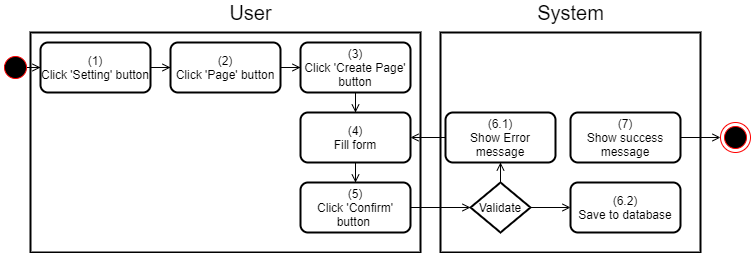

The diagram above was exported from draw.io. Its source (the exported page's mxGraphModel, read from the mxfile embedded in the PNG):
<mxGraphModel dx="920" dy="905" grid="1" gridSize="10" guides="1" tooltips="1" connect="1" arrows="1" fold="1" page="1" pageScale="1" pageWidth="850" pageHeight="1100" math="0" shadow="0">
  <root>
    <mxCell id="BpJ3mFShJdc0zFWwqcCn-0" />
    <mxCell id="BpJ3mFShJdc0zFWwqcCn-1" parent="BpJ3mFShJdc0zFWwqcCn-0" />
    <mxCell id="7PZHzDm5nwAHga6Fap_F-0" value="" style="rounded=0;whiteSpace=wrap;html=1;strokeWidth=2;" parent="BpJ3mFShJdc0zFWwqcCn-1" vertex="1">
      <mxGeometry x="440" y="170" width="260" height="220" as="geometry" />
    </mxCell>
    <mxCell id="7PZHzDm5nwAHga6Fap_F-1" value="" style="rounded=0;whiteSpace=wrap;html=1;strokeWidth=2;" parent="BpJ3mFShJdc0zFWwqcCn-1" vertex="1">
      <mxGeometry x="30" y="170" width="390" height="220" as="geometry" />
    </mxCell>
    <mxCell id="7PZHzDm5nwAHga6Fap_F-2" value="&lt;font style=&quot;font-size: 20px&quot;&gt;User&lt;/font&gt;" style="text;html=1;align=center;verticalAlign=middle;resizable=0;points=[];autosize=1;strokeColor=none;fillColor=none;" parent="BpJ3mFShJdc0zFWwqcCn-1" vertex="1">
      <mxGeometry x="220" y="140" width="60" height="20" as="geometry" />
    </mxCell>
    <mxCell id="7PZHzDm5nwAHga6Fap_F-3" value="&lt;font style=&quot;font-size: 20px&quot;&gt;System&lt;/font&gt;" style="text;html=1;align=center;verticalAlign=middle;resizable=0;points=[];autosize=1;strokeColor=none;fillColor=none;" parent="BpJ3mFShJdc0zFWwqcCn-1" vertex="1">
      <mxGeometry x="530" y="140" width="80" height="20" as="geometry" />
    </mxCell>
    <mxCell id="1fwH6m_j7If0l3IxNFZi-15" style="edgeStyle=orthogonalEdgeStyle;rounded=0;orthogonalLoop=1;jettySize=auto;html=1;endArrow=open;endFill=0;" parent="BpJ3mFShJdc0zFWwqcCn-1" source="7PZHzDm5nwAHga6Fap_F-4" target="7PZHzDm5nwAHga6Fap_F-6" edge="1">
      <mxGeometry relative="1" as="geometry" />
    </mxCell>
    <mxCell id="7PZHzDm5nwAHga6Fap_F-4" value="v&amp;nbsp; &amp;nbsp; &amp;nbsp;" style="ellipse;html=1;shape=startState;fillColor=#000000;strokeColor=#ff0000;rounded=0;" parent="BpJ3mFShJdc0zFWwqcCn-1" vertex="1">
      <mxGeometry y="190" width="30" height="30" as="geometry" />
    </mxCell>
    <mxCell id="1fwH6m_j7If0l3IxNFZi-3" value="" style="edgeStyle=orthogonalEdgeStyle;rounded=0;orthogonalLoop=1;jettySize=auto;html=1;endArrow=open;endFill=0;" parent="BpJ3mFShJdc0zFWwqcCn-1" source="7PZHzDm5nwAHga6Fap_F-6" target="7PZHzDm5nwAHga6Fap_F-7" edge="1">
      <mxGeometry relative="1" as="geometry" />
    </mxCell>
    <mxCell id="7PZHzDm5nwAHga6Fap_F-6" value="(1)&lt;br&gt;Click 'Setting' button" style="rounded=1;whiteSpace=wrap;html=1;strokeWidth=2;" parent="BpJ3mFShJdc0zFWwqcCn-1" vertex="1">
      <mxGeometry x="40" y="180" width="110" height="50" as="geometry" />
    </mxCell>
    <mxCell id="1fwH6m_j7If0l3IxNFZi-4" value="" style="edgeStyle=orthogonalEdgeStyle;rounded=0;orthogonalLoop=1;jettySize=auto;html=1;endArrow=open;endFill=0;" parent="BpJ3mFShJdc0zFWwqcCn-1" source="7PZHzDm5nwAHga6Fap_F-7" target="7PZHzDm5nwAHga6Fap_F-8" edge="1">
      <mxGeometry relative="1" as="geometry" />
    </mxCell>
    <mxCell id="7PZHzDm5nwAHga6Fap_F-7" value="(2)&lt;br&gt;Click 'Page' button" style="rounded=1;whiteSpace=wrap;html=1;strokeWidth=2;" parent="BpJ3mFShJdc0zFWwqcCn-1" vertex="1">
      <mxGeometry x="170" y="180" width="110" height="50" as="geometry" />
    </mxCell>
    <mxCell id="1fwH6m_j7If0l3IxNFZi-0" value="" style="edgeStyle=orthogonalEdgeStyle;rounded=0;orthogonalLoop=1;jettySize=auto;html=1;endArrow=open;endFill=0;" parent="BpJ3mFShJdc0zFWwqcCn-1" source="7PZHzDm5nwAHga6Fap_F-8" target="7PZHzDm5nwAHga6Fap_F-9" edge="1">
      <mxGeometry relative="1" as="geometry" />
    </mxCell>
    <mxCell id="7PZHzDm5nwAHga6Fap_F-8" value="(3)&lt;br&gt;Click 'Create Page' button" style="rounded=1;whiteSpace=wrap;html=1;strokeWidth=2;" parent="BpJ3mFShJdc0zFWwqcCn-1" vertex="1">
      <mxGeometry x="300" y="180" width="110" height="50" as="geometry" />
    </mxCell>
    <mxCell id="1fwH6m_j7If0l3IxNFZi-2" value="" style="edgeStyle=orthogonalEdgeStyle;rounded=0;orthogonalLoop=1;jettySize=auto;html=1;endArrow=open;endFill=0;" parent="BpJ3mFShJdc0zFWwqcCn-1" source="7PZHzDm5nwAHga6Fap_F-9" target="1fwH6m_j7If0l3IxNFZi-1" edge="1">
      <mxGeometry relative="1" as="geometry" />
    </mxCell>
    <mxCell id="7PZHzDm5nwAHga6Fap_F-9" value="(4)&lt;br&gt;Fill form" style="rounded=1;whiteSpace=wrap;html=1;strokeWidth=2;" parent="BpJ3mFShJdc0zFWwqcCn-1" vertex="1">
      <mxGeometry x="300" y="250" width="110" height="50" as="geometry" />
    </mxCell>
    <mxCell id="1fwH6m_j7If0l3IxNFZi-6" style="edgeStyle=orthogonalEdgeStyle;rounded=0;orthogonalLoop=1;jettySize=auto;html=1;entryX=0;entryY=0.5;entryDx=0;entryDy=0;endArrow=open;endFill=0;" parent="BpJ3mFShJdc0zFWwqcCn-1" source="1fwH6m_j7If0l3IxNFZi-1" target="1fwH6m_j7If0l3IxNFZi-5" edge="1">
      <mxGeometry relative="1" as="geometry" />
    </mxCell>
    <mxCell id="1fwH6m_j7If0l3IxNFZi-1" value="(5)&lt;br&gt;Click 'Confirm' button&amp;nbsp;" style="rounded=1;whiteSpace=wrap;html=1;strokeWidth=2;" parent="BpJ3mFShJdc0zFWwqcCn-1" vertex="1">
      <mxGeometry x="300" y="320" width="110" height="50" as="geometry" />
    </mxCell>
    <mxCell id="1fwH6m_j7If0l3IxNFZi-10" value="" style="edgeStyle=orthogonalEdgeStyle;rounded=0;orthogonalLoop=1;jettySize=auto;html=1;endArrow=open;endFill=0;" parent="BpJ3mFShJdc0zFWwqcCn-1" source="1fwH6m_j7If0l3IxNFZi-5" target="1fwH6m_j7If0l3IxNFZi-8" edge="1">
      <mxGeometry relative="1" as="geometry" />
    </mxCell>
    <mxCell id="1fwH6m_j7If0l3IxNFZi-12" value="" style="edgeStyle=orthogonalEdgeStyle;rounded=0;orthogonalLoop=1;jettySize=auto;html=1;endArrow=open;endFill=0;" parent="BpJ3mFShJdc0zFWwqcCn-1" source="1fwH6m_j7If0l3IxNFZi-5" target="1fwH6m_j7If0l3IxNFZi-11" edge="1">
      <mxGeometry relative="1" as="geometry" />
    </mxCell>
    <mxCell id="1fwH6m_j7If0l3IxNFZi-5" value="Validate" style="rhombus;whiteSpace=wrap;html=1;strokeWidth=2;" parent="BpJ3mFShJdc0zFWwqcCn-1" vertex="1">
      <mxGeometry x="470" y="320" width="60" height="50" as="geometry" />
    </mxCell>
    <mxCell id="1fwH6m_j7If0l3IxNFZi-9" style="edgeStyle=orthogonalEdgeStyle;rounded=0;orthogonalLoop=1;jettySize=auto;html=1;endArrow=open;endFill=0;" parent="BpJ3mFShJdc0zFWwqcCn-1" source="1fwH6m_j7If0l3IxNFZi-8" target="7PZHzDm5nwAHga6Fap_F-9" edge="1">
      <mxGeometry relative="1" as="geometry" />
    </mxCell>
    <mxCell id="1fwH6m_j7If0l3IxNFZi-8" value="(6.1)&lt;br&gt;Show Error message" style="rounded=1;whiteSpace=wrap;html=1;strokeWidth=2;" parent="BpJ3mFShJdc0zFWwqcCn-1" vertex="1">
      <mxGeometry x="445" y="250" width="110" height="50" as="geometry" />
    </mxCell>
    <mxCell id="1fwH6m_j7If0l3IxNFZi-11" value="(6.2)&lt;br&gt;Save to database" style="rounded=1;whiteSpace=wrap;html=1;strokeWidth=2;" parent="BpJ3mFShJdc0zFWwqcCn-1" vertex="1">
      <mxGeometry x="570" y="320" width="110" height="50" as="geometry" />
    </mxCell>
    <mxCell id="1fwH6m_j7If0l3IxNFZi-18" style="edgeStyle=orthogonalEdgeStyle;rounded=0;orthogonalLoop=1;jettySize=auto;html=1;endArrow=open;endFill=0;" parent="BpJ3mFShJdc0zFWwqcCn-1" source="1fwH6m_j7If0l3IxNFZi-16" edge="1">
      <mxGeometry relative="1" as="geometry">
        <mxPoint x="720" y="275" as="targetPoint" />
      </mxGeometry>
    </mxCell>
    <mxCell id="1fwH6m_j7If0l3IxNFZi-16" value="(7)&lt;br&gt;Show success message" style="rounded=1;whiteSpace=wrap;html=1;strokeWidth=2;" parent="BpJ3mFShJdc0zFWwqcCn-1" vertex="1">
      <mxGeometry x="570" y="250" width="110" height="50" as="geometry" />
    </mxCell>
    <mxCell id="6EcK6VCC3IXQWZ5nY6nB-0" value="" style="ellipse;html=1;shape=endState;fillColor=#000000;strokeColor=#ff0000;" parent="BpJ3mFShJdc0zFWwqcCn-1" vertex="1">
      <mxGeometry x="720" y="260" width="30" height="30" as="geometry" />
    </mxCell>
  </root>
</mxGraphModel>